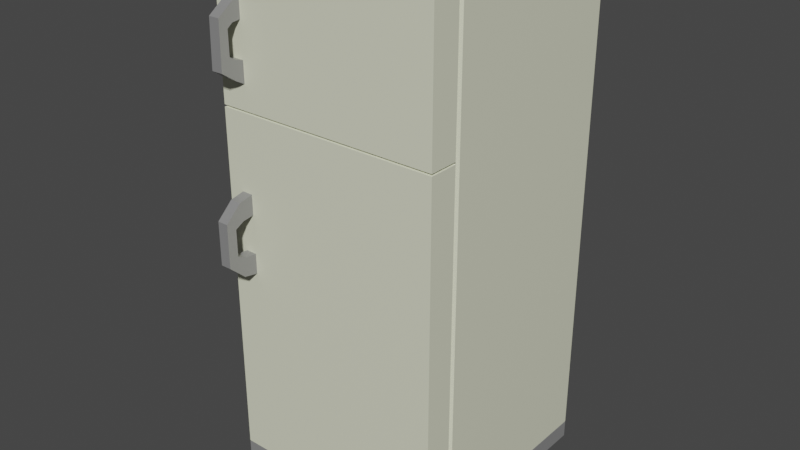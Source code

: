 # Source: Fridge.blend  (saved by Blender 2.82.7; exported with 4.5.12 LTS)
import bpy
from mathutils import Matrix  # noqa: F401  (used for matrix-valued properties, if any)

bpy.ops.wm.read_factory_settings(use_empty=True)
scene = bpy.context.scene
scene.name = 'Scene'

# ---- collections
col_collection = bpy.data.collections.new('Collection'); scene.collection.children.link(col_collection)

# ---- materials (node trees are filled in below, after node groups)
mat_material_001 = bpy.data.materials.new('Material.001')
mat_material_001.use_transparent_shadow = False
mat_material_002 = bpy.data.materials.new('Material.002')
mat_material_002.use_transparent_shadow = False
mat_material_003 = bpy.data.materials.new('Material.003')
mat_material_003.use_transparent_shadow = False
mat_material_004 = bpy.data.materials.new('Material.004')
mat_material_004.use_transparent_shadow = False

# ---- material node trees
mat_material_001.use_nodes = True; mat_material_001.node_tree.nodes.clear()
_N = mat_material_001.node_tree.nodes; _L = mat_material_001.node_tree.links
n0 = _N.new('ShaderNodeOutputMaterial'); n0.name = 'Material Output'; n0.location = (300, 300)
n1 = _N.new('ShaderNodeBsdfPrincipled'); n1.name = 'Principled BSDF'; n1.location = (10, 300)
n1.distribution = 'GGX'
n1.subsurface_method = 'BURLEY'
n1.inputs[0].default_value = (0.7843, 0.8, 0.6114, 1.0)
n1.inputs[2].default_value = 0.2431
n1.inputs[3].default_value = 1.45
n1.inputs[27].default_value = (0.0, 0.0, 0.0, 1.0)
n1.inputs[28].default_value = 1.0
_L.new(n1.outputs[0], n0.inputs[0])
n0.is_active_output = True
mat_material_002.use_nodes = True; mat_material_002.node_tree.nodes.clear()
_N = mat_material_002.node_tree.nodes; _L = mat_material_002.node_tree.links
n0 = _N.new('ShaderNodeOutputMaterial'); n0.name = 'Material Output'; n0.location = (300, 300)
n1 = _N.new('ShaderNodeBsdfPrincipled'); n1.name = 'Principled BSDF'; n1.location = (10, 300)
n1.distribution = 'GGX'
n1.subsurface_method = 'BURLEY'
n1.inputs[0].default_value = (0.305, 0.305, 0.305, 1.0)
n1.inputs[1].default_value = 0.2202
n1.inputs[2].default_value = 0.3807
n1.inputs[3].default_value = 1.45
n1.inputs[27].default_value = (0.0, 0.0, 0.0, 1.0)
n1.inputs[28].default_value = 1.0
_L.new(n1.outputs[0], n0.inputs[0])
n0.is_active_output = True
mat_material_003.use_nodes = True; mat_material_003.node_tree.nodes.clear()
_N = mat_material_003.node_tree.nodes; _L = mat_material_003.node_tree.links
n0 = _N.new('ShaderNodeOutputMaterial'); n0.name = 'Material Output'; n0.location = (300, 300)
n1 = _N.new('ShaderNodeBsdfPrincipled'); n1.name = 'Principled BSDF'; n1.location = (10, 300)
n1.distribution = 'GGX'
n1.subsurface_method = 'BURLEY'
n1.inputs[0].default_value = (0.7843, 0.8, 0.6114, 1.0)
n1.inputs[2].default_value = 0.2431
n1.inputs[3].default_value = 1.45
n1.inputs[27].default_value = (0.0, 0.0, 0.0, 1.0)
n1.inputs[28].default_value = 1.0
_L.new(n1.outputs[0], n0.inputs[0])
n0.is_active_output = True
mat_material_004.use_nodes = True; mat_material_004.node_tree.nodes.clear()
_N = mat_material_004.node_tree.nodes; _L = mat_material_004.node_tree.links
n0 = _N.new('ShaderNodeOutputMaterial'); n0.name = 'Material Output'; n0.location = (300, 300)
n1 = _N.new('ShaderNodeBsdfPrincipled'); n1.name = 'Principled BSDF'; n1.location = (10, 300)
n1.distribution = 'GGX'
n1.subsurface_method = 'BURLEY'
n1.inputs[0].default_value = (0.7843, 0.8, 0.6114, 1.0)
n1.inputs[2].default_value = 0.2431
n1.inputs[3].default_value = 1.45
n1.inputs[27].default_value = (0.0, 0.0, 0.0, 1.0)
n1.inputs[28].default_value = 1.0
_L.new(n1.outputs[0], n0.inputs[0])
n0.is_active_output = True

# ---- world
world_world = bpy.data.worlds.new('World'); scene.world = world_world
world_world.use_nodes = True; world_world.node_tree.nodes.clear()
_N = world_world.node_tree.nodes; _L = world_world.node_tree.links
n0 = _N.new('ShaderNodeOutputWorld'); n0.name = 'World Output'; n0.location = (300, 300)
n1 = _N.new('ShaderNodeBackground'); n1.name = 'Background'; n1.location = (10, 300)
n1.inputs[0].default_value = (0.05088, 0.05088, 0.05088, 1.0)
_L.new(n1.outputs[0], n0.inputs[0])
n0.is_active_output = True
world_world.color = (0.05088, 0.05088, 0.05088)
world_world.use_sun_shadow = False
world_world.sun_shadow_jitter_overblur = 0.0

# ---- meshes
me_cube_001 = bpy.data.meshes.new('Cube.001')
me_cube_001.from_pydata([(-0.3946, -0.8402, -0.3992), (-0.3946, 0.8977, -0.3992), (-0.3946, 0.8977, 0.2784), (-0.3946, -0.8402, 0.2784), (-0.3822, -0.8401, 0.2849), (-0.3725, -0.8304, 0.2902), (-0.3725, 0.8645, 0.2901), (-0.3822, 0.8704, 0.2849), (-0.3946, 0.4125, -0.3992), (-0.3946, 0.4125, 0.2784), (-0.3725, 0.4123, 0.2901), (-0.3822, 0.4123, 0.2849), (-0.3946, 0.4051, -0.3992), (-0.3946, 0.4051, 0.2784), (-0.3725, 0.4052, 0.2901), (-0.3822, 0.4052, 0.2849), (-0.3946, 0.41, -0.3992), (-0.3946, 0.4076, -0.3992), (-0.3946, 0.41, 0.2784), (-0.3946, 0.4076, 0.2784), (-0.3725, 0.4099, 0.2901), (-0.3725, 0.4076, 0.2901), (-0.3822, 0.4099, 0.2849), (-0.3822, 0.4076, 0.2849), (-0.3836, 0.9026, 0.276), (-0.3836, 0.9026, -0.3828), (-0.3715, 0.876, 0.2823), (-0.3691, 0.8663, 0.2901), (-0.3946, 0.8977, -0.0604), (-0.3946, -0.8402, -0.0604), (-0.3946, 0.4125, -0.0604), (-0.3946, 0.4051, -0.0604), (-0.3946, 0.4076, -0.0604), (-0.3946, 0.41, -0.0604), (-0.3836, 0.9026, -0.05337), (-0.3524, -0.8402, -0.3992), (-0.3524, 0.8977, -0.3992), (-0.3524, 0.4125, -0.3992), (-0.3524, 0.4051, -0.3992), (-0.3524, 0.4076, -0.3992), (-0.3524, 0.41, -0.3992), (-0.3426, 0.9026, -0.3828), (-0.3426, 0.9026, 0.276), (-0.3318, 0.876, 0.2823), (-0.3318, 0.8663, 0.2901), (-0.2876, 0.8977, -0.3992), (-0.2876, 0.4125, -0.3992), (-0.2876, 0.4051, -0.3992), (-0.2876, 0.4076, -0.3992), (-0.2876, 0.41, -0.3992), (-0.2796, 0.9026, -0.3828), (-0.2796, 0.9026, 0.276), (-0.2708, 0.876, 0.2823), (-0.2708, 0.8663, 0.2901), (-0.3946, -0.8432, -0.3992), (-0.2876, -0.8402, -0.3992), (-0.3946, 0.6551, -0.3992), (-0.3946, 0.6551, 0.2784), (-0.3725, 0.6414, 0.2901), (-0.3822, 0.6414, 0.2849), (-0.3946, -0.8432, 0.2974), (-0.3822, -0.8432, 0.2849), (-0.3822, -0.8432, 0.291), (-0.3946, -0.00125, -0.3992), (-0.3946, -0.001247, 0.2784), (-0.3725, -0.001178, 0.2901), (-0.3822, -0.001178, 0.2849), (-0.3946, -0.8432, 0.3988), (-0.3946, -0.8432, 0.2784), (-0.3946, -0.8432, -0.0604), (-0.3524, -0.8432, -0.3992), (-0.2876, -0.8432, -0.3992), (-0.3524, -0.8432, 0.3988), (-0.2876, -0.8432, 0.3988), (-0.3946, -0.9028, -0.3992), (-0.3946, -0.9028, 0.2974), (-0.3822, -0.9027, 0.2849), (-0.3822, -0.9027, 0.291), (-0.3946, -0.9028, 0.3988), (-0.3946, -0.9028, 0.2784), (-0.3946, -0.9028, -0.0604), (-0.3524, -0.9028, -0.3992), (-0.2876, -0.9028, -0.3992), (-0.3524, -0.9028, 0.3988), (-0.2876, -0.9028, 0.3988), (-0.3818, -0.8402, 0.3878), (-0.3413, -0.8402, -0.3799), (-0.3818, -0.8402, -0.3799), (-0.3818, -0.8402, -0.05397), (-0.2789, -0.8402, -0.3799), (-0.3413, -0.8402, 0.3878), (-0.3818, -0.8432, 0.3878), (-0.2789, -0.8402, 0.3878), (-0.3413, -0.8432, -0.3799), (-0.3818, -0.8432, -0.3799), (-0.3818, -0.8432, -0.05397), (-0.2789, -0.8432, -0.3799), (-0.3413, -0.8432, 0.3878), (-0.2789, -0.8432, 0.3878), (-0.3822, -0.001178, 0.2901), (-0.3822, -0.8401, 0.2902), (-0.3822, 0.6414, 0.2901), (-0.3822, 0.4123, 0.2901), (-0.3822, 0.4076, 0.2901), (-0.3822, 0.4052, 0.2901), (-0.3822, 0.4099, 0.2901), (-0.3715, 0.876, 0.2901), (-0.3822, 0.8704, 0.2901), (-0.3318, 0.876, 0.2901), (-0.2708, 0.876, 0.2901), (-0.3725, -0.001181, -0.3599), (-0.3725, -0.8304, -0.3598), (-0.3725, 0.6414, -0.3599), (-0.3725, 0.4123, -0.3599), (-0.3725, 0.4076, -0.3599), (-0.3725, 0.4052, -0.3599), (-0.3725, 0.4099, -0.3599), (-0.3691, 0.8663, -0.3599), (-0.3725, 0.8645, -0.3599), (-0.3318, 0.8663, -0.3599), (-0.2708, 0.8663, -0.3599), (0.3946, -0.8402, -0.3992), (0.3946, 0.8977, -0.3992), (0.3946, 0.8977, 0.2784), (0.3946, -0.8402, 0.2784), (0.3822, -0.8401, 0.2849), (0.3725, -0.8304, 0.2902), (0.3725, 0.8645, 0.2901), (0.3822, 0.8704, 0.2849), (0.3946, 0.4125, -0.3992), (0.3946, 0.4125, 0.2784), (0.3725, 0.4123, 0.2901), (0.3822, 0.4123, 0.2849), (0.3946, 0.4051, -0.3992), (0.3946, 0.4051, 0.2784), (0.3725, 0.4052, 0.2901), (0.3822, 0.4052, 0.2849), (0.3946, 0.41, -0.3992), (0.3946, 0.4076, -0.3992), (0.3946, 0.41, 0.2784), (0.3946, 0.4076, 0.2784), (0.3725, 0.4099, 0.2901), (0.3725, 0.4076, 0.2901), (0.3822, 0.4099, 0.2849), (0.3822, 0.4076, 0.2849), (0.3836, 0.9026, 0.276), (0.3836, 0.9026, -0.3828), (0.3715, 0.876, 0.2823), (0.3691, 0.8663, 0.2901), (0.3946, 0.8977, -0.0604), (0.3946, -0.8402, -0.0604), (0.3946, 0.4125, -0.0604), (0.3946, 0.4051, -0.0604), (0.3946, 0.4076, -0.0604), (0.3946, 0.41, -0.0604), (0.3836, 0.9026, -0.05337), (0.3524, -0.8402, -0.3992), (0.3524, 0.8977, -0.3992), (0.3524, 0.4125, -0.3992), (0.3524, 0.4051, -0.3992), (0.3524, 0.4076, -0.3992), (0.3524, 0.41, -0.3992), (0.3426, 0.9026, -0.3828), (0.3426, 0.9026, 0.276), (0.3318, 0.876, 0.2823), (0.3318, 0.8663, 0.2901), (0.2876, 0.8977, -0.3992), (0.2876, 0.4125, -0.3992), (0.2876, 0.4051, -0.3992), (0.2876, 0.4076, -0.3992), (0.2876, 0.41, -0.3992), (0.2796, 0.9026, -0.3828), (0.2796, 0.9026, 0.276), (0.2708, 0.876, 0.2823), (0.2708, 0.8663, 0.2901), (0.3946, -0.8432, -0.3992), (0.2876, -0.8402, -0.3992), (0.3946, 0.6551, -0.3992), (0.3946, 0.6551, 0.2784), (0.3725, 0.6414, 0.2901), (0.3822, 0.6414, 0.2849), (0.3946, -0.8432, 0.2974), (0.3822, -0.8432, 0.2849), (0.3822, -0.8432, 0.291), (0.3946, -0.00125, -0.3992), (0.3946, -0.001247, 0.2784), (0.3725, -0.001178, 0.2901), (0.3822, -0.001178, 0.2849), (0.3946, -0.8432, 0.3988), (0.3946, -0.8432, 0.2784), (0.3946, -0.8432, -0.0604), (0.3524, -0.8432, -0.3992), (0.2876, -0.8432, -0.3992), (0.3524, -0.8432, 0.3988), (0.2876, -0.8432, 0.3988), (0.3946, -0.9028, -0.3992), (0.3946, -0.9028, 0.2974), (0.3822, -0.9027, 0.2849), (0.3822, -0.9027, 0.291), (0.3946, -0.9028, 0.3988), (0.3946, -0.9028, 0.2784), (0.3946, -0.9028, -0.0604), (0.3524, -0.9028, -0.3992), (0.2876, -0.9028, -0.3992), (0.3524, -0.9028, 0.3988), (0.2876, -0.9028, 0.3988), (0.3818, -0.8402, 0.3878), (0.3413, -0.8402, -0.3799), (0.3818, -0.8402, -0.3799), (0.3818, -0.8402, -0.05397), (0.2789, -0.8402, -0.3799), (0.3413, -0.8402, 0.3878), (0.3818, -0.8432, 0.3878), (0.2789, -0.8402, 0.3878), (0.3413, -0.8432, -0.3799), (0.3818, -0.8432, -0.3799), (0.3818, -0.8432, -0.05397), (0.2789, -0.8432, -0.3799), (0.3413, -0.8432, 0.3878), (0.2789, -0.8432, 0.3878), (0.0, -0.8402, -0.3992), (0.0, 0.9026, -0.3432), (0.0, 0.4416, -0.3992), (0.0, 0.8686, -0.3992), (0.0, 0.3563, -0.3992), (0.0, -0.00125, -0.3992), (0.0, 0.8977, -0.3992), (0.0, 0.4125, -0.3992), (0.0, 0.4051, -0.3992), (0.0, 0.4076, -0.3992), (0.0, 0.41, -0.3992), (0.0, 0.9026, -0.3828), (0.0, 0.9026, 0.276), (0.0, 0.876, 0.2823), (0.0, 0.8663, 0.2901), (0.0, 0.9026, 0.2365), (0.0, -0.7395, -0.3992), (0.0, -0.8432, -0.3992), (0.0, -0.8432, 0.3988), (0.0, -0.9028, -0.3992), (0.0, -0.9028, 0.3988), (0.0, -0.8402, -0.3799), (0.0, -0.8402, 0.3878), (0.0, -0.8432, -0.3799), (0.0, -0.8432, 0.3878), (0.0, -0.8304, 0.2902), (0.3822, -0.001178, 0.2901), (0.3822, -0.8401, 0.2902), (0.3822, 0.6414, 0.2901), (0.3822, 0.4123, 0.2901), (0.3822, 0.4076, 0.2901), (0.3822, 0.4052, 0.2901), (0.3822, 0.4099, 0.2901), (0.3715, 0.876, 0.2901), (0.3822, 0.8704, 0.2901), (0.3318, 0.876, 0.2901), (0.2708, 0.876, 0.2901), (0.0, 0.876, 0.2901), (0.0, -0.8401, 0.2902), (0.0, 0.8663, -0.3599), (0.0, -0.8304, -0.3598), (0.3725, -0.001181, -0.3599), (0.3725, -0.8304, -0.3598), (0.3725, 0.6414, -0.3599), (0.3725, 0.4123, -0.3599), (0.3725, 0.4076, -0.3599), (0.3725, 0.4052, -0.3599), (0.3725, 0.4099, -0.3599), (0.3691, 0.8663, -0.3599), (0.3725, 0.8645, -0.3599), (0.3318, 0.8663, -0.3599), (0.2708, 0.8663, -0.3599)], [], [(63, 29, 64), (56, 1, 36), (59, 7, 2, 57), (101, 107, 7, 59), (105, 102, 11, 22), (22, 11, 9, 18), (33, 30, 8, 16), (13, 31, 64), (225, 236, 63), (66, 15, 13, 64), (99, 104, 15, 66), (31, 32, 17, 12), (32, 33, 16, 17), (15, 23, 19, 13), (23, 22, 18, 19), (104, 103, 23, 15), (103, 105, 22, 23), (231, 50, 34, 221), (42, 24, 26, 43), (43, 26, 106, 108), (36, 1, 25, 41), (28, 2, 24, 34), (7, 107, 106, 26), (2, 7, 26, 24), (1, 28, 34, 25), (19, 18, 33, 32), (13, 19, 32, 31), (31, 12, 63), (18, 9, 30, 33), (29, 3, 64), (41, 34, 50), (45, 36, 41, 50), (52, 43, 108, 109), (51, 42, 43, 52), (17, 16, 40, 39), (12, 17, 39, 38), (16, 8, 37, 40), (55, 35, 63), (232, 51, 52, 233), (233, 52, 109, 257), (226, 45, 50, 231), (42, 51, 34), (39, 40, 49, 48), (38, 39, 48, 47), (40, 37, 46, 49), (35, 0, 63), (2, 28, 57), (102, 101, 59, 11), (11, 59, 57, 9), (36, 45, 56), (28, 1, 56), (224, 225, 63), (63, 0, 29), (100, 99, 66, 4), (4, 66, 64, 3), (220, 55, 63, 236), (31, 63, 64), (63, 12, 38), (25, 34, 41), (34, 24, 42), (38, 47, 63), (46, 37, 56), (223, 222, 56), (227, 46, 56, 222), (37, 8, 56), (30, 9, 57), (56, 8, 30), (28, 56, 30), (57, 28, 30), (85, 100, 62, 91), (69, 68, 61, 95), (237, 71, 96, 243), (3, 29, 88, 4), (72, 73, 98, 97), (67, 72, 97, 91), (69, 54, 74, 80), (70, 71, 82, 81), (68, 69, 80, 79), (72, 67, 78, 83), (61, 68, 79, 76), (54, 70, 81, 74), (73, 72, 83, 84), (62, 61, 76, 77), (67, 60, 75, 78), (238, 73, 84, 240), (60, 62, 77, 75), (86, 89, 96, 93), (242, 92, 98, 244), (92, 90, 97, 98), (90, 85, 91, 97), (87, 86, 93, 94), (100, 4, 61, 62), (4, 88, 95, 61), (88, 87, 94, 95), (35, 55, 89, 86), (29, 0, 87, 88), (60, 67, 91, 62), (0, 35, 86, 87), (54, 69, 95, 94), (71, 70, 93, 96), (70, 54, 94, 93), (89, 241, 243, 96), (75, 77, 76, 79, 80, 74, 81, 82, 239, 240, 84, 83, 78), (73, 238, 244, 98), (71, 237, 239, 82), (51, 232, 235, 34), (48, 49, 230, 229), (47, 48, 229, 228), (49, 46, 227, 230), (47, 228, 224, 63), (45, 226, 223, 56), (34, 235, 221), (55, 220, 241, 89), (85, 90, 100), (100, 90, 92), (258, 100, 92), (242, 258, 92), (44, 27, 117, 119), (5, 65, 99, 100), (10, 58, 101, 102), (14, 21, 103, 104), (20, 10, 102, 105), (21, 20, 105, 103), (6, 27, 106, 107), (27, 44, 108, 106), (44, 53, 109, 108), (58, 6, 107, 101), (65, 14, 104, 99), (53, 234, 257, 109), (245, 5, 100, 258), (259, 120, 119, 117, 118, 112, 113, 116, 114, 115, 110, 111, 260), (53, 44, 119, 120), (65, 5, 111, 110), (6, 58, 112, 118), (58, 10, 113, 112), (14, 65, 110, 115), (21, 14, 115, 114), (234, 53, 120, 259), (10, 20, 116, 113), (5, 245, 260, 111), (20, 21, 114, 116), (27, 6, 118, 117), (184, 185, 150), (177, 157, 122), (180, 178, 123, 128), (248, 180, 128, 254), (252, 143, 132, 249), (143, 139, 130, 132), (154, 137, 129, 151), (134, 185, 152), (225, 184, 236), (187, 185, 134, 136), (246, 187, 136, 251), (152, 133, 138, 153), (153, 138, 137, 154), (136, 134, 140, 144), (144, 140, 139, 143), (251, 136, 144, 250), (250, 144, 143, 252), (231, 221, 155, 171), (163, 164, 147, 145), (164, 255, 253, 147), (157, 162, 146, 122), (149, 155, 145, 123), (128, 147, 253, 254), (123, 145, 147, 128), (122, 146, 155, 149), (140, 153, 154, 139), (134, 152, 153, 140), (152, 184, 133), (139, 154, 151, 130), (150, 185, 124), (162, 171, 155), (166, 171, 162, 157), (173, 256, 255, 164), (172, 173, 164, 163), (138, 160, 161, 137), (133, 159, 160, 138), (137, 161, 158, 129), (176, 184, 156), (232, 233, 173, 172), (233, 257, 256, 173), (226, 231, 171, 166), (163, 155, 172), (160, 169, 170, 161), (159, 168, 169, 160), (161, 170, 167, 158), (156, 184, 121), (123, 178, 149), (249, 132, 180, 248), (132, 130, 178, 180), (157, 177, 166), (149, 177, 122), (224, 184, 225), (184, 150, 121), (247, 125, 187, 246), (125, 124, 185, 187), (220, 236, 184, 176), (152, 185, 184), (184, 159, 133), (146, 162, 155), (155, 163, 145), (159, 184, 168), (167, 177, 158), (223, 177, 222), (227, 222, 177, 167), (158, 177, 129), (151, 178, 130), (177, 151, 129), (149, 151, 177), (178, 151, 149), (206, 212, 183, 247), (190, 216, 182, 189), (237, 243, 217, 192), (124, 125, 209, 150), (193, 218, 219, 194), (188, 212, 218, 193), (190, 201, 195, 175), (191, 202, 203, 192), (189, 200, 201, 190), (193, 204, 199, 188), (182, 197, 200, 189), (175, 195, 202, 191), (194, 205, 204, 193), (183, 198, 197, 182), (188, 199, 196, 181), (238, 240, 205, 194), (181, 196, 198, 183), (207, 214, 217, 210), (242, 244, 219, 213), (213, 219, 218, 211), (211, 218, 212, 206), (208, 215, 214, 207), (247, 183, 182, 125), (125, 182, 216, 209), (209, 216, 215, 208), (156, 207, 210, 176), (150, 209, 208, 121), (181, 183, 212, 188), (121, 208, 207, 156), (175, 215, 216, 190), (192, 217, 214, 191), (191, 214, 215, 175), (210, 217, 243, 241), (196, 199, 204, 205, 240, 239, 203, 202, 195, 201, 200, 197, 198), (194, 219, 244, 238), (192, 203, 239, 237), (172, 155, 235, 232), (169, 229, 230, 170), (168, 228, 229, 169), (170, 230, 227, 167), (168, 184, 224, 228), (166, 177, 223, 226), (155, 221, 235), (176, 210, 241, 220), (206, 247, 211), (247, 213, 211), (258, 213, 247), (242, 213, 258), (165, 270, 268, 148), (126, 247, 246, 186), (131, 249, 248, 179), (135, 251, 250, 142), (141, 252, 249, 131), (142, 250, 252, 141), (127, 254, 253, 148), (148, 253, 255, 165), (165, 255, 256, 174), (179, 248, 254, 127), (186, 246, 251, 135), (174, 256, 257, 234), (245, 258, 247, 126), (259, 260, 262, 261, 266, 265, 267, 264, 263, 269, 268, 270, 271), (174, 271, 270, 165), (186, 261, 262, 126), (127, 269, 263, 179), (179, 263, 264, 131), (135, 266, 261, 186), (142, 265, 266, 135), (234, 259, 271, 174), (131, 264, 267, 141), (126, 262, 260, 245), (141, 267, 265, 142), (148, 268, 269, 127)])
me_cube_001.polygons.foreach_set('material_index', [0, 0, 0, 1, 1, 0, 0, 0, 0, 0, 1, 0, 0, 0, 0, 1, 1, 0, 0, 1, 0, 0, 1, 0, 0, 0, 0, 0, 0, 0, 0, 0, 1, 0, 0, 0, 0, 0, 0, 1, 0, 0, 0, 0, 0, 0, 0, 1, 0, 0, 0, 0, 0, 1, 0, 0, 0, 0, 0, 0, 0, 0, 0, 0, 0, 0, 0, 0, 0, 0, 1, 1, 0, 1, 1, 1, 1, 1, 1, 1, 1, 1, 1, 1, 1, 1, 0, 0, 0, 0, 0, 1, 0, 0, 0, 0, 1, 0, 1, 1, 1, 0, 0, 1, 1, 0, 0, 0, 0, 0, 0, 0, 0, 0, 0, 0, 0, 0, 0, 0, 0, 0, 0, 0, 0, 0, 0, 0, 0, 0, 0, 0, 0, 0, 0, 0, 0, 0, 0, 0, 0, 0, 0, 0, 0, 1, 1, 0, 0, 0, 0, 0, 1, 0, 0, 0, 0, 1, 1, 0, 0, 1, 0, 0, 1, 0, 0, 0, 0, 0, 0, 0, 0, 0, 1, 0, 0, 0, 0, 0, 0, 1, 0, 0, 0, 0, 0, 0, 0, 1, 0, 0, 0, 0, 0, 1, 0, 0, 0, 0, 0, 0, 0, 0, 0, 0, 0, 0, 0, 0, 0, 0, 1, 1, 0, 1, 1, 1, 1, 1, 1, 1, 1, 1, 1, 1, 1, 1, 0, 0, 0, 0, 0, 1, 0, 0, 0, 0, 1, 0, 1, 1, 1, 0, 0, 1, 1, 0, 0, 0, 0, 0, 0, 0, 0, 0, 0, 0, 0, 0, 0, 0, 0, 0, 0, 0, 0, 0, 0, 0, 0, 0, 0, 0, 0, 0, 0, 0, 0, 0, 0, 0, 0, 0])
_uv = me_cube_001.uv_layers.new(name='UVMap')
_uv.uv.foreach_set('vector', [0.4646, 0.25, 0.375, 0.1438, 0.4646, 0.0377, 0.5901, 0.25, 0.625, 0.25, 0.625, 0.2633, 0.5901, 0.03571, 0.625, 0.03571, 0.625, 0.0377, 0.5901, 0.0377, 0.5901, 0.03373, 0.625, 0.03373, 0.625, 0.03571, 0.5901, 0.03571, 0.5548, 0.03373, 0.5552, 0.03373, 0.5552, 0.03571, 0.5548, 0.03571, 0.5548, 0.03571, 0.5552, 0.03571, 0.5552, 0.0377, 0.5548, 0.0377, 0.5548, 0.1438, 0.5552, 0.1438, 0.5552, 0.25, 0.5548, 0.25, 0.5541, 0.0377, 0.5541, 0.1438, 0.4646, 0.0377, 0.4646, 0.3749, 0.3858, 0.3749, 0.4646, 0.25, 0.4646, 0.03571, 0.5541, 0.03571, 0.5541, 0.0377, 0.4646, 0.0377, 0.4646, 0.03373, 0.5541, 0.03373, 0.5541, 0.03571, 0.4646, 0.03571, 0.5541, 0.1438, 0.5545, 0.1438, 0.5545, 0.25, 0.5541, 0.25, 0.5545, 0.1438, 0.5548, 0.1438, 0.5548, 0.25, 0.5545, 0.25, 0.5541, 0.03571, 0.5545, 0.03571, 0.5545, 0.0377, 0.5541, 0.0377, 0.5545, 0.03571, 0.5548, 0.03571, 0.5548, 0.0377, 0.5545, 0.0377, 0.5541, 0.03373, 0.5545, 0.03373, 0.5545, 0.03571, 0.5541, 0.03571, 0.5545, 0.03373, 0.5548, 0.03373, 0.5548, 0.03571, 0.5545, 0.03571, 0.7501, 0.5, 0.8411, 0.5, 0.875, 0.6062, 0.7501, 0.5127, 0.8617, 0.7123, 0.875, 0.7123, 0.875, 0.7143, 0.8617, 0.7143, 0.8617, 0.7143, 0.875, 0.7143, 0.875, 0.7163, 0.8617, 0.7163, 0.625, 0.2633, 0.625, 0.25, 0.625, 0.25, 0.625, 0.2633, 0.625, 0.1438, 0.625, 0.0377, 0.625, 0.0377, 0.625, 0.1438, 0.625, 0.03571, 0.625, 0.03373, 0.625, 0.03373, 0.625, 0.03571, 0.625, 0.0377, 0.625, 0.03571, 0.625, 0.03571, 0.625, 0.0377, 0.625, 0.25, 0.625, 0.1438, 0.625, 0.1438, 0.625, 0.25, 0.5545, 0.0377, 0.5548, 0.0377, 0.5548, 0.1438, 0.5545, 0.1438, 0.5541, 0.0377, 0.5545, 0.0377, 0.5545, 0.1438, 0.5541, 0.1438, 0.5541, 0.1438, 0.5541, 0.25, 0.4646, 0.25, 0.5548, 0.0377, 0.5552, 0.0377, 0.5552, 0.1438, 0.5548, 0.1438, 0.375, 0.1438, 0.375, 0.0377, 0.4646, 0.0377, 0.8617, 0.5, 0.875, 0.6062, 0.8411, 0.5, 0.625, 0.2839, 0.625, 0.2633, 0.625, 0.2633, 0.625, 0.2839, 0.8411, 0.7143, 0.8617, 0.7143, 0.8617, 0.7163, 0.8411, 0.7163, 0.8411, 0.7123, 0.8617, 0.7123, 0.8617, 0.7143, 0.8411, 0.7143, 0.5545, 0.25, 0.5548, 0.25, 0.5548, 0.2633, 0.5545, 0.2633, 0.5541, 0.25, 0.5545, 0.25, 0.5545, 0.2633, 0.5541, 0.2633, 0.5548, 0.25, 0.5552, 0.25, 0.5552, 0.2633, 0.5548, 0.2633, 0.375, 0.2839, 0.375, 0.2633, 0.4646, 0.25, 0.7501, 0.7123, 0.8411, 0.7123, 0.8411, 0.7143, 0.7501, 0.7143, 0.7501, 0.7143, 0.8411, 0.7143, 0.8411, 0.7163, 0.7501, 0.7163, 0.625, 0.3749, 0.625, 0.2839, 0.625, 0.2839, 0.625, 0.3749, 0.8617, 0.7123, 0.8411, 0.7123, 0.875, 0.6062, 0.5545, 0.2633, 0.5548, 0.2633, 0.5548, 0.2839, 0.5545, 0.2839, 0.5541, 0.2633, 0.5545, 0.2633, 0.5545, 0.2839, 0.5541, 0.2839, 0.5548, 0.2633, 0.5552, 0.2633, 0.5552, 0.2839, 0.5548, 0.2839, 0.375, 0.2633, 0.375, 0.25, 0.4646, 0.25, 0.625, 0.0377, 0.625, 0.1438, 0.5901, 0.0377, 0.5552, 0.03373, 0.5901, 0.03373, 0.5901, 0.03571, 0.5552, 0.03571, 0.5552, 0.03571, 0.5901, 0.03571, 0.5901, 0.0377, 0.5552, 0.0377, 0.625, 0.2633, 0.625, 0.2839, 0.5901, 0.25, 0.625, 0.1438, 0.625, 0.25, 0.5901, 0.25, 0.5434, 0.3749, 0.4646, 0.3749, 0.4646, 0.25, 0.4646, 0.25, 0.375, 0.25, 0.375, 0.1438, 0.375, 0.03373, 0.4646, 0.03373, 0.4646, 0.03571, 0.375, 0.03571, 0.375, 0.03571, 0.4646, 0.03571, 0.4646, 0.0377, 0.375, 0.0377, 0.375, 0.3749, 0.375, 0.2839, 0.4646, 0.25, 0.3858, 0.3749, 0.5541, 0.1438, 0.4646, 0.25, 0.4646, 0.0377, 0.4646, 0.25, 0.5541, 0.25, 0.5541, 0.2633, 0.875, 0.5, 0.875, 0.6062, 0.8617, 0.5, 0.875, 0.6062, 0.875, 0.7123, 0.8617, 0.7123, 0.5541, 0.2633, 0.5541, 0.2839, 0.4646, 0.25, 0.5552, 0.2839, 0.5552, 0.2633, 0.5901, 0.25, 0.6208, 0.3749, 0.5594, 0.3749, 0.5901, 0.25, 0.5552, 0.3749, 0.5552, 0.2839, 0.5901, 0.25, 0.5594, 0.3749, 0.5552, 0.2633, 0.5552, 0.25, 0.5901, 0.25, 0.5552, 0.1438, 0.5552, 0.0377, 0.5901, 0.0377, 0.5901, 0.25, 0.5552, 0.25, 0.5552, 0.1438, 0.625, 0.1438, 0.5901, 0.25, 0.5552, 0.1438, 0.5901, 0.0377, 0.625, 0.1438, 0.5552, 0.1438, 0.375, 0.0, 0.375, 0.03373, 0.375, 0.03175, 0.375, 0.0, 0.375, 0.1438, 0.375, 0.0377, 0.375, 0.0377, 0.375, 0.1438, 0.375, 0.3749, 0.375, 0.2839, 0.375, 0.2839, 0.375, 0.3756, 0.375, 0.0377, 0.375, 0.1438, 0.375, 0.1438, 0.375, 0.0377, 0.375, 0.9867, 0.375, 0.9661, 0.375, 0.9661, 0.375, 0.9867, 0.375, 1.0, 0.375, 0.9867, 0.375, 0.9867, 0.375, 1.0, 0.375, 0.1438, 0.375, 0.25, 0.375, 0.25, 0.375, 0.1438, 0.375, 0.2633, 0.375, 0.2839, 0.375, 0.2839, 0.375, 0.2633, 0.375, 0.0377, 0.375, 0.1438, 0.375, 0.1438, 0.375, 0.0377, 0.375, 0.9867, 0.375, 1.0, 0.375, 1.0, 0.375, 0.9867, 0.375, 0.03571, 0.375, 0.0377, 0.375, 0.0377, 0.375, 0.03571, 0.375, 0.25, 0.375, 0.2633, 0.375, 0.2633, 0.375, 0.25, 0.375, 0.9661, 0.375, 0.9867, 0.375, 0.9867, 0.375, 0.9661, 0.375, 0.03373, 0.375, 0.03571, 0.375, 0.03571, 0.375, 0.03373, 0.375, 0.0, 0.375, 0.03175, 0.375, 0.03175, 0.375, 0.0, 0.375, 0.8751, 0.375, 0.9661, 0.375, 0.9661, 0.375, 0.8751, 0.375, 0.03175, 0.375, 0.03373, 0.375, 0.03373, 0.375, 0.03175, 0.375, 0.2633, 0.375, 0.2839, 0.375, 0.2839, 0.375, 0.2633, 0.375, 0.8744, 0.375, 0.9661, 0.375, 0.9661, 0.375, 0.8744, 0.375, 0.9661, 0.375, 0.9867, 0.375, 0.9867, 0.375, 0.9661, 0.375, 0.9867, 0.375, 1.0, 0.375, 1.0, 0.375, 0.9867, 0.375, 0.25, 0.375, 0.2633, 0.375, 0.2633, 0.375, 0.25, 0.375, 0.03373, 0.375, 0.03571, 0.375, 0.03571, 0.375, 0.03373, 0.375, 0.0377, 0.375, 0.1438, 0.375, 0.1438, 0.375, 0.0377, 0.375, 0.1438, 0.375, 0.25, 0.375, 0.25, 0.375, 0.1438, 0.375, 0.2633, 0.375, 0.2839, 0.375, 0.2839, 0.375, 0.2633, 0.375, 0.1438, 0.375, 0.25, 0.375, 0.25, 0.375, 0.1438, 0.375, 0.03175, 0.375, 0.0, 0.375, 0.0, 0.375, 0.03175, 0.375, 0.25, 0.375, 0.2633, 0.375, 0.2633, 0.375, 0.25, 0.375, 0.25, 0.375, 0.1438, 0.375, 0.1438, 0.375, 0.25, 0.375, 0.2839, 0.375, 0.2633, 0.375, 0.2633, 0.375, 0.2839, 0.375, 0.2633, 0.375, 0.25, 0.375, 0.25, 0.375, 0.2633, 0.375, 0.2839, 0.375, 0.3756, 0.375, 0.3756, 0.375, 0.2839, 0.375, 0.03175, 0.375, 0.03373, 0.375, 0.03571, 0.375, 0.0377, 0.375, 0.1438, 0.375, 0.25, 0.375, 0.2633, 0.375, 0.2839, 0.375, 0.3749, 0.375, 0.8751, 0.375, 0.9661, 0.375, 0.9867, 0.375, 1.0, 0.375, 0.9661, 0.375, 0.8751, 0.375, 0.8744, 0.375, 0.9661, 0.375, 0.2839, 0.375, 0.3749, 0.375, 0.3749, 0.375, 0.2839, 0.8411, 0.7123, 0.7501, 0.7123, 0.7501, 0.6996, 0.875, 0.6062, 0.5545, 0.2839, 0.5548, 0.2839, 0.5548, 0.3749, 0.5545, 0.3749, 0.5541, 0.2839, 0.5545, 0.2839, 0.5545, 0.3749, 0.5541, 0.3749, 0.5548, 0.2839, 0.5552, 0.2839, 0.5552, 0.3749, 0.5548, 0.3749, 0.5541, 0.2839, 0.5541, 0.3749, 0.5434, 0.3749, 0.4646, 0.25, 0.625, 0.2839, 0.625, 0.3749, 0.6208, 0.3749, 0.5901, 0.25, 0.875, 0.6062, 0.7501, 0.6996, 0.7501, 0.5127, 0.375, 0.2839, 0.375, 0.3749, 0.375, 0.3756, 0.375, 0.2839, 0.0, 0.0, 0.0, 0.0, 0.0, 0.0, 0.0, 0.0, 0.0, 0.0, 0.0, 0.0, 0.0, 0.0, 0.0, 0.0, 0.0, 0.0, 0.0, 0.0, 0.0, 0.0, 0.0, 0.0, 0.0, 0.0, 0.0, 0.0, 0.0, 0.0, 0.0, 0.0, 0.0, 0.0, 0.0, 0.0, 0.0, 0.0, 0.0, 0.0, 0.0, 0.0, 0.0, 0.0, 0.0, 0.0, 0.0, 0.0, 0.0, 0.0, 0.0, 0.0, 0.0, 0.0, 0.0, 0.0, 0.0, 0.0, 0.0, 0.0, 0.0, 0.0, 0.0, 0.0, 0.0, 0.0, 0.0, 0.0, 0.0, 0.0, 0.0, 0.0, 0.0, 0.0, 0.0, 0.0, 0.0, 0.0, 0.0, 0.0, 0.0, 0.0, 0.0, 0.0, 0.0, 0.0, 0.0, 0.0, 0.0, 0.0, 0.0, 0.0, 0.0, 0.0, 0.0, 0.0, 0.0, 0.0, 0.0, 0.0, 0.0, 0.0, 0.0, 0.0, 0.0, 0.0, 0.0, 0.0, 0.0, 0.0, 0.0, 0.0, 0.0, 0.0, 0.0, 0.0, 0.0, 0.0, 0.0, 0.0, 0.0, 0.0, 0.0, 0.0, 0.0, 0.0, 0.0, 0.0, 0.0, 0.0, 0.0, 0.0, 0.0, 0.0, 0.0, 0.0, 0.0, 0.0, 0.0, 0.0, 0.0, 0.0, 0.0, 0.0, 0.0, 0.0, 0.0, 0.0, 0.0, 0.0, 0.0, 0.0, 0.0, 0.0, 0.0, 0.0, 0.0, 0.0, 0.0, 0.0, 0.0, 0.0, 0.0, 0.0, 0.0, 0.0, 0.0, 0.0, 0.0, 0.0, 0.0, 0.0, 0.0, 0.0, 0.0, 0.0, 0.0, 0.0, 0.0, 0.0, 0.0, 0.0, 0.0, 0.0, 0.0, 0.0, 0.0, 0.0, 0.0, 0.0, 0.0, 0.0, 0.0, 0.0, 0.0, 0.0, 0.0, 0.0, 0.0, 0.0, 0.0, 0.0, 0.0, 0.0, 0.0, 0.0, 0.0, 0.0, 0.0, 0.0, 0.0, 0.0, 0.0, 0.0, 0.0, 0.0, 0.0, 0.0, 0.0, 0.0, 0.0, 0.0, 0.0, 0.0, 0.0, 0.0, 0.0, 0.0, 0.0, 0.0, 0.0, 0.0, 0.0, 0.0, 0.0, 0.0, 0.0, 0.0, 0.0, 0.0, 0.0, 0.0, 0.4646, 0.25, 0.4646, 0.0377, 0.375, 0.1438, 0.5901, 0.25, 0.625, 0.2633, 0.625, 0.25, 0.5901, 0.03571, 0.5901, 0.0377, 0.625, 0.0377, 0.625, 0.03571, 0.5901, 0.03373, 0.5901, 0.03571, 0.625, 0.03571, 0.625, 0.03373, 0.5548, 0.03373, 0.5548, 0.03571, 0.5552, 0.03571, 0.5552, 0.03373, 0.5548, 0.03571, 0.5548, 0.0377, 0.5552, 0.0377, 0.5552, 0.03571, 0.5548, 0.1438, 0.5548, 0.25, 0.5552, 0.25, 0.5552, 0.1438, 0.5541, 0.0377, 0.4646, 0.0377, 0.5541, 0.1438, 0.4646, 0.3749, 0.4646, 0.25, 0.3858, 0.3749, 0.4646, 0.03571, 0.4646, 0.0377, 0.5541, 0.0377, 0.5541, 0.03571, 0.4646, 0.03373, 0.4646, 0.03571, 0.5541, 0.03571, 0.5541, 0.03373, 0.5541, 0.1438, 0.5541, 0.25, 0.5545, 0.25, 0.5545, 0.1438, 0.5545, 0.1438, 0.5545, 0.25, 0.5548, 0.25, 0.5548, 0.1438, 0.5541, 0.03571, 0.5541, 0.0377, 0.5545, 0.0377, 0.5545, 0.03571, 0.5545, 0.03571, 0.5545, 0.0377, 0.5548, 0.0377, 0.5548, 0.03571, 0.5541, 0.03373, 0.5541, 0.03571, 0.5545, 0.03571, 0.5545, 0.03373, 0.5545, 0.03373, 0.5545, 0.03571, 0.5548, 0.03571, 0.5548, 0.03373, 0.7501, 0.5, 0.7501, 0.5127, 0.875, 0.6062, 0.8411, 0.5, 0.8617, 0.7123, 0.8617, 0.7143, 0.875, 0.7143, 0.875, 0.7123, 0.8617, 0.7143, 0.8617, 0.7163, 0.875, 0.7163, 0.875, 0.7143, 0.625, 0.2633, 0.625, 0.2633, 0.625, 0.25, 0.625, 0.25, 0.625, 0.1438, 0.625, 0.1438, 0.625, 0.0377, 0.625, 0.0377, 0.625, 0.03571, 0.625, 0.03571, 0.625, 0.03373, 0.625, 0.03373, 0.625, 0.0377, 0.625, 0.0377, 0.625, 0.03571, 0.625, 0.03571, 0.625, 0.25, 0.625, 0.25, 0.625, 0.1438, 0.625, 0.1438, 0.5545, 0.0377, 0.5545, 0.1438, 0.5548, 0.1438, 0.5548, 0.0377, 0.5541, 0.0377, 0.5541, 0.1438, 0.5545, 0.1438, 0.5545, 0.0377, 0.5541, 0.1438, 0.4646, 0.25, 0.5541, 0.25, 0.5548, 0.0377, 0.5548, 0.1438, 0.5552, 0.1438, 0.5552, 0.0377, 0.375, 0.1438, 0.4646, 0.0377, 0.375, 0.0377, 0.8617, 0.5, 0.8411, 0.5, 0.875, 0.6062, 0.625, 0.2839, 0.625, 0.2839, 0.625, 0.2633, 0.625, 0.2633, 0.8411, 0.7143, 0.8411, 0.7163, 0.8617, 0.7163, 0.8617, 0.7143, 0.8411, 0.7123, 0.8411, 0.7143, 0.8617, 0.7143, 0.8617, 0.7123, 0.5545, 0.25, 0.5545, 0.2633, 0.5548, 0.2633, 0.5548, 0.25, 0.5541, 0.25, 0.5541, 0.2633, 0.5545, 0.2633, 0.5545, 0.25, 0.5548, 0.25, 0.5548, 0.2633, 0.5552, 0.2633, 0.5552, 0.25, 0.375, 0.2839, 0.4646, 0.25, 0.375, 0.2633, 0.7501, 0.7123, 0.7501, 0.7143, 0.8411, 0.7143, 0.8411, 0.7123, 0.7501, 0.7143, 0.7501, 0.7163, 0.8411, 0.7163, 0.8411, 0.7143, 0.625, 0.3749, 0.625, 0.3749, 0.625, 0.2839, 0.625, 0.2839, 0.8617, 0.7123, 0.875, 0.6062, 0.8411, 0.7123, 0.5545, 0.2633, 0.5545, 0.2839, 0.5548, 0.2839, 0.5548, 0.2633, 0.5541, 0.2633, 0.5541, 0.2839, 0.5545, 0.2839, 0.5545, 0.2633, 0.5548, 0.2633, 0.5548, 0.2839, 0.5552, 0.2839, 0.5552, 0.2633, 0.375, 0.2633, 0.4646, 0.25, 0.375, 0.25, 0.625, 0.0377, 0.5901, 0.0377, 0.625, 0.1438, 0.5552, 0.03373, 0.5552, 0.03571, 0.5901, 0.03571, 0.5901, 0.03373, 0.5552, 0.03571, 0.5552, 0.0377, 0.5901, 0.0377, 0.5901, 0.03571, 0.625, 0.2633, 0.5901, 0.25, 0.625, 0.2839, 0.625, 0.1438, 0.5901, 0.25, 0.625, 0.25, 0.5434, 0.3749, 0.4646, 0.25, 0.4646, 0.3749, 0.4646, 0.25, 0.375, 0.1438, 0.375, 0.25, 0.375, 0.03373, 0.375, 0.03571, 0.4646, 0.03571, 0.4646, 0.03373, 0.375, 0.03571, 0.375, 0.0377, 0.4646, 0.0377, 0.4646, 0.03571, 0.375, 0.3749, 0.3858, 0.3749, 0.4646, 0.25, 0.375, 0.2839, 0.5541, 0.1438, 0.4646, 0.0377, 0.4646, 0.25, 0.4646, 0.25, 0.5541, 0.2633, 0.5541, 0.25, 0.875, 0.5, 0.8617, 0.5, 0.875, 0.6062, 0.875, 0.6062, 0.8617, 0.7123, 0.875, 0.7123, 0.5541, 0.2633, 0.4646, 0.25, 0.5541, 0.2839, 0.5552, 0.2839, 0.5901, 0.25, 0.5552, 0.2633, 0.6208, 0.3749, 0.5901, 0.25, 0.5594, 0.3749, 0.5552, 0.3749, 0.5594, 0.3749, 0.5901, 0.25, 0.5552, 0.2839, 0.5552, 0.2633, 0.5901, 0.25, 0.5552, 0.25, 0.5552, 0.1438, 0.5901, 0.0377, 0.5552, 0.0377, 0.5901, 0.25, 0.5552, 0.1438, 0.5552, 0.25, 0.625, 0.1438, 0.5552, 0.1438, 0.5901, 0.25, 0.5901, 0.0377, 0.5552, 0.1438, 0.625, 0.1438, 0.375, 0.0, 0.375, 0.0, 0.375, 0.03175, 0.375, 0.03373, 0.375, 0.1438, 0.375, 0.1438, 0.375, 0.0377, 0.375, 0.0377, 0.375, 0.3749, 0.375, 0.3756, 0.375, 0.2839, 0.375, 0.2839, 0.375, 0.0377, 0.375, 0.0377, 0.375, 0.1438, 0.375, 0.1438, 0.375, 0.9867, 0.375, 0.9867, 0.375, 0.9661, 0.375, 0.9661, 0.375, 1.0, 0.375, 1.0, 0.375, 0.9867, 0.375, 0.9867, 0.375, 0.1438, 0.375, 0.1438, 0.375, 0.25, 0.375, 0.25, 0.375, 0.2633, 0.375, 0.2633, 0.375, 0.2839, 0.375, 0.2839, 0.375, 0.0377, 0.375, 0.0377, 0.375, 0.1438, 0.375, 0.1438, 0.375, 0.9867, 0.375, 0.9867, 0.375, 1.0, 0.375, 1.0, 0.375, 0.03571, 0.375, 0.03571, 0.375, 0.0377, 0.375, 0.0377, 0.375, 0.25, 0.375, 0.25, 0.375, 0.2633, 0.375, 0.2633, 0.375, 0.9661, 0.375, 0.9661, 0.375, 0.9867, 0.375, 0.9867, 0.375, 0.03373, 0.375, 0.03373, 0.375, 0.03571, 0.375, 0.03571, 0.375, 0.0, 0.375, 0.0, 0.375, 0.03175, 0.375, 0.03175, 0.375, 0.8751, 0.375, 0.8751, 0.375, 0.9661, 0.375, 0.9661, 0.375, 0.03175, 0.375, 0.03175, 0.375, 0.03373, 0.375, 0.03373, 0.375, 0.2633, 0.375, 0.2633, 0.375, 0.2839, 0.375, 0.2839, 0.375, 0.8744, 0.375, 0.8744, 0.375, 0.9661, 0.375, 0.9661, 0.375, 0.9661, 0.375, 0.9661, 0.375, 0.9867, 0.375, 0.9867, 0.375, 0.9867, 0.375, 0.9867, 0.375, 1.0, 0.375, 1.0, 0.375, 0.25, 0.375, 0.25, 0.375, 0.2633, 0.375, 0.2633, 0.375, 0.03373, 0.375, 0.03373, 0.375, 0.03571, 0.375, 0.03571, 0.375, 0.0377, 0.375, 0.0377, 0.375, 0.1438, 0.375, 0.1438, 0.375, 0.1438, 0.375, 0.1438, 0.375, 0.25, 0.375, 0.25, 0.375, 0.2633, 0.375, 0.2633, 0.375, 0.2839, 0.375, 0.2839, 0.375, 0.1438, 0.375, 0.1438, 0.375, 0.25, 0.375, 0.25, 0.375, 0.03175, 0.375, 0.03175, 0.375, 0.0, 0.375, 0.0, 0.375, 0.25, 0.375, 0.25, 0.375, 0.2633, 0.375, 0.2633, 0.375, 0.25, 0.375, 0.25, 0.375, 0.1438, 0.375, 0.1438, 0.375, 0.2839, 0.375, 0.2839, 0.375, 0.2633, 0.375, 0.2633, 0.375, 0.2633, 0.375, 0.2633, 0.375, 0.25, 0.375, 0.25, 0.375, 0.2839, 0.375, 0.2839, 0.375, 0.3756, 0.375, 0.3756, 0.375, 0.03175, 0.375, 1.0, 0.375, 0.9867, 0.375, 0.9661, 0.375, 0.8751, 0.375, 0.3749, 0.375, 0.2839, 0.375, 0.2633, 0.375, 0.25, 0.375, 0.1438, 0.375, 0.0377, 0.375, 0.03571, 0.375, 0.03373, 0.375, 0.9661, 0.375, 0.9661, 0.375, 0.8744, 0.375, 0.8751, 0.375, 0.2839, 0.375, 0.2839, 0.375, 0.3749, 0.375, 0.3749, 0.8411, 0.7123, 0.875, 0.6062, 0.7501, 0.6996, 0.7501, 0.7123, 0.5545, 0.2839, 0.5545, 0.3749, 0.5548, 0.3749, 0.5548, 0.2839, 0.5541, 0.2839, 0.5541, 0.3749, 0.5545, 0.3749, 0.5545, 0.2839, 0.5548, 0.2839, 0.5548, 0.3749, 0.5552, 0.3749, 0.5552, 0.2839, 0.5541, 0.2839, 0.4646, 0.25, 0.5434, 0.3749, 0.5541, 0.3749, 0.625, 0.2839, 0.5901, 0.25, 0.6208, 0.3749, 0.625, 0.3749, 0.875, 0.6062, 0.7501, 0.5127, 0.7501, 0.6996, 0.375, 0.2839, 0.375, 0.2839, 0.375, 0.3756, 0.375, 0.3749, 0.0, 0.0, 0.0, 0.0, 0.0, 0.0, 0.0, 0.0, 0.0, 0.0, 0.0, 0.0, 0.0, 0.0, 0.0, 0.0, 0.0, 0.0, 0.0, 0.0, 0.0, 0.0, 0.0, 0.0, 0.0, 0.0, 0.0, 0.0, 0.0, 0.0, 0.0, 0.0, 0.0, 0.0, 0.0, 0.0, 0.0, 0.0, 0.0, 0.0, 0.0, 0.0, 0.0, 0.0, 0.0, 0.0, 0.0, 0.0, 0.0, 0.0, 0.0, 0.0, 0.0, 0.0, 0.0, 0.0, 0.0, 0.0, 0.0, 0.0, 0.0, 0.0, 0.0, 0.0, 0.0, 0.0, 0.0, 0.0, 0.0, 0.0, 0.0, 0.0, 0.0, 0.0, 0.0, 0.0, 0.0, 0.0, 0.0, 0.0, 0.0, 0.0, 0.0, 0.0, 0.0, 0.0, 0.0, 0.0, 0.0, 0.0, 0.0, 0.0, 0.0, 0.0, 0.0, 0.0, 0.0, 0.0, 0.0, 0.0, 0.0, 0.0, 0.0, 0.0, 0.0, 0.0, 0.0, 0.0, 0.0, 0.0, 0.0, 0.0, 0.0, 0.0, 0.0, 0.0, 0.0, 0.0, 0.0, 0.0, 0.0, 0.0, 0.0, 0.0, 0.0, 0.0, 0.0, 0.0, 0.0, 0.0, 0.0, 0.0, 0.0, 0.0, 0.0, 0.0, 0.0, 0.0, 0.0, 0.0, 0.0, 0.0, 0.0, 0.0, 0.0, 0.0, 0.0, 0.0, 0.0, 0.0, 0.0, 0.0, 0.0, 0.0, 0.0, 0.0, 0.0, 0.0, 0.0, 0.0, 0.0, 0.0, 0.0, 0.0, 0.0, 0.0, 0.0, 0.0, 0.0, 0.0, 0.0, 0.0, 0.0, 0.0, 0.0, 0.0, 0.0, 0.0, 0.0, 0.0, 0.0, 0.0, 0.0, 0.0, 0.0, 0.0, 0.0, 0.0, 0.0, 0.0, 0.0, 0.0, 0.0, 0.0, 0.0, 0.0, 0.0, 0.0, 0.0, 0.0, 0.0, 0.0, 0.0, 0.0, 0.0, 0.0, 0.0, 0.0, 0.0, 0.0, 0.0, 0.0, 0.0, 0.0, 0.0, 0.0, 0.0, 0.0, 0.0, 0.0, 0.0, 0.0, 0.0, 0.0, 0.0, 0.0, 0.0, 0.0, 0.0, 0.0, 0.0, 0.0, 0.0, 0.0, 0.0, 0.0, 0.0, 0.0, 0.0, 0.0, 0.0, 0.0])
me_cube_001.materials.append(mat_material_001)
me_cube_001.materials.append(mat_material_002)
me_cube_001.use_remesh_fix_poles = True
me_cube_001.use_remesh_preserve_attributes = False
me_cube_001.use_mirror_vertex_groups = False
me_cube_001.update()
me_cube_002 = bpy.data.meshes.new('Cube.002')
me_cube_002.from_pydata([(-0.3946, -0.8402, 0.3988), (0.3952, -0.8402, 0.3988), (-0.3946, -0.8402, 0.2974), (0.3952, -0.8402, 0.2974), (-0.3822, -0.8401, 0.291), (0.3828, -0.8401, 0.291), (0.3952, 0.4051, 0.3988), (0.3952, 0.4051, 0.2974), (-0.3946, 0.4051, 0.2974), (-0.3822, 0.4052, 0.291), (0.3828, 0.4053, 0.291), (-0.3946, 0.4051, 0.3988), (-0.3868, 0.4076, 0.3906), (0.3874, 0.4076, 0.3906), (0.3874, 0.4076, 0.2974), (-0.3868, 0.4076, 0.2974), (-0.3822, 0.4076, 0.291), (0.3828, 0.4077, 0.291), (-0.3391, -0.1359, 0.3988), (-0.3392, 0.141, 0.3988), (-0.3454, 0.4076, 0.3906), (-0.3009, -0.1359, 0.3988), (-0.3008, 0.141, 0.3988), (-0.2819, 0.4076, 0.3906), (0.3952, -0.001247, 0.3988), (0.3952, -0.001247, 0.2974), (-0.3946, -0.001247, 0.2974), (-0.3822, -0.001178, 0.291), (0.3828, -0.001129, 0.291), (-0.3946, -0.001247, 0.3988), (-0.3392, 0.07074, 0.3988), (-0.3008, 0.07074, 0.3988), (-0.2876, 0.4051, 0.3988), (-0.3524, 0.4051, 0.3988), (-0.3391, -0.06493, 0.3988), (-0.3009, -0.06493, 0.3988), (-0.3524, -0.001247, 0.3988), (-0.3524, -0.8402, 0.3988), (-0.2876, -0.8402, 0.3988), (-0.2876, -0.001247, 0.3988), (-0.3008, 0.1309, 0.45), (-0.3392, 0.1309, 0.45), (-0.3392, 0.06628, 0.4391), (-0.3008, 0.06628, 0.4391), (-0.3391, -0.06037, 0.4401), (-0.3391, -0.1259, 0.449), (-0.3009, -0.1259, 0.449), (-0.3009, -0.06037, 0.4401), (-0.3008, 0.07875, 0.5067), (-0.3392, 0.07875, 0.5067), (-0.3392, 0.04964, 0.4721), (-0.3008, 0.04964, 0.4721), (-0.3391, -0.04424, 0.4718), (-0.3391, -0.07322, 0.5071), (-0.3009, -0.07322, 0.5071), (-0.3009, -0.04424, 0.4718), (0.05383, -0.8402, 0.3988), (0.05383, 0.4051, 0.3988), (0.05277, 0.4076, 0.3906), (0.05383, -0.001247, 0.3988), (-0.3818, -0.8402, 0.3878), (0.04957, -0.8402, 0.3878), (0.378, -0.8402, 0.3878), (-0.3413, -0.8402, 0.3878), (-0.2789, -0.8402, 0.3878), (-0.3868, 0.4087, 0.3906), (0.3874, 0.4087, 0.3906), (0.3874, 0.4087, 0.2974), (-0.3868, 0.4087, 0.2974), (-0.3822, 0.4087, 0.291), (0.3828, 0.4087, 0.291), (-0.3454, 0.4087, 0.3906), (-0.2819, 0.4087, 0.3906), (0.05277, 0.4087, 0.3906), (0.03654, 0.4087, 0.291)], [], [(25, 7, 6, 24), (36, 33, 11, 29), (28, 10, 7, 25), (29, 11, 8, 26), (26, 8, 9, 27), (7, 14, 13, 6), (33, 20, 12, 11), (10, 17, 14, 7), (11, 12, 15, 8), (8, 15, 16, 9), (32, 23, 20, 33), (34, 18, 45, 44), (59, 57, 32, 39), (57, 58, 23, 32), (56, 59, 39, 38), (18, 21, 46, 45), (2, 26, 27, 4), (0, 29, 26, 2), (5, 28, 25, 3), (37, 36, 29, 0), (3, 25, 24, 1), (19, 22, 32, 33), (30, 19, 33, 36), (22, 31, 39, 32), (31, 30, 36, 39), (18, 34, 36, 37), (21, 18, 37, 38), (35, 21, 38, 39), (34, 35, 39, 36), (45, 46, 54, 53), (47, 44, 52, 55), (31, 22, 40, 43), (30, 31, 43, 42), (19, 30, 42, 41), (35, 34, 44, 47), (22, 19, 41, 40), (21, 35, 47, 46), (55, 52, 50, 51), (54, 55, 51, 48), (42, 43, 51, 50), (41, 42, 50, 49), (46, 47, 55, 54), (44, 45, 53, 52), (43, 40, 48, 51), (40, 41, 49, 48), (52, 53, 49, 50), (53, 54, 48, 49), (1, 24, 59, 56), (6, 13, 58, 57), (24, 6, 57, 59), (38, 37, 63, 64), (1, 56, 61, 62), (56, 38, 64, 61), (0, 2, 4, 60), (3, 1, 62, 5), (37, 0, 60, 63), (62, 61, 5), (4, 61, 64), (61, 4, 5), (60, 4, 63), (4, 64, 63), (74, 70, 17), (16, 17, 10), (9, 16, 10), (9, 10, 28), (27, 9, 28), (27, 28, 5), (4, 27, 5), (58, 73, 72, 23), (23, 72, 71, 20), (16, 69, 74, 17), (15, 68, 69, 16), (17, 70, 67, 14), (14, 67, 66, 13), (13, 66, 73, 58), (20, 71, 65, 12), (12, 65, 68, 15), (74, 73, 70), (69, 72, 74), (72, 73, 74), (70, 73, 66), (68, 65, 71), (67, 70, 66), (69, 68, 71), (72, 69, 71)])
me_cube_002.polygons.foreach_set('material_index', [0, 0, 0, 0, 0, 0, 0, 0, 0, 0, 0, 1, 0, 0, 0, 1, 0, 0, 0, 0, 0, 0, 0, 0, 0, 0, 0, 0, 0, 1, 1, 1, 1, 1, 1, 1, 1, 1, 1, 1, 1, 1, 1, 1, 1, 1, 1, 0, 0, 0, 0, 0, 0, 0, 0, 0, 0, 0, 0, 0, 0, 0, 0, 0, 0, 0, 0, 0, 1, 1, 0, 1, 1, 1, 1, 1, 1, 0, 0, 0, 0, 0, 0, 0, 0])
_uv = me_cube_002.uv_layers.new(name='UVMap')
_uv.uv.foreach_set('vector', [0.4646, 0.7183, 0.5541, 0.7183, 0.5541, 0.75, 0.4646, 0.75, 0.4646, 0.9867, 0.5541, 0.9867, 0.5541, 1.0, 0.4646, 1.0, 0.4646, 0.7163, 0.5541, 0.7163, 0.5541, 0.7183, 0.4646, 0.7183, 0.4646, 0.0, 0.5541, 0.0, 0.5541, 0.03175, 0.4646, 0.03175, 0.4646, 0.03175, 0.5541, 0.03175, 0.5541, 0.03373, 0.4646, 0.03373, 0.5541, 0.7183, 0.5545, 0.7183, 0.5545, 0.75, 0.5541, 0.75, 0.5541, 0.9867, 0.5545, 0.9867, 0.5545, 1.0, 0.5541, 1.0, 0.5541, 0.7163, 0.5545, 0.7163, 0.5545, 0.7183, 0.5541, 0.7183, 0.5541, 0.0, 0.5545, 0.0, 0.5545, 0.03175, 0.5541, 0.03175, 0.5541, 0.03175, 0.5545, 0.03175, 0.5545, 0.03373, 0.5541, 0.03373, 0.5541, 0.9661, 0.5545, 0.9661, 0.5545, 0.9867, 0.5541, 0.9867, 0.4628, 0.9827, 0.3768, 0.9827, 0.3768, 0.9827, 0.4628, 0.9827, 0.4646, 0.8581, 0.5541, 0.8581, 0.5541, 0.9661, 0.4646, 0.9661, 0.5541, 0.8581, 0.5545, 0.8581, 0.5545, 0.9661, 0.5541, 0.9661, 0.375, 0.8581, 0.4646, 0.8581, 0.4646, 0.9661, 0.375, 0.9661, 0.3768, 0.9827, 0.3768, 0.97, 0.3768, 0.97, 0.3768, 0.9827, 0.375, 0.03175, 0.4646, 0.03175, 0.4646, 0.03373, 0.375, 0.03373, 0.375, 0.0, 0.4646, 0.0, 0.4646, 0.03175, 0.375, 0.03175, 0.375, 0.7163, 0.4646, 0.7163, 0.4646, 0.7183, 0.375, 0.7183, 0.375, 0.9867, 0.4646, 0.9867, 0.4646, 1.0, 0.375, 1.0, 0.375, 0.7183, 0.4646, 0.7183, 0.4646, 0.75, 0.375, 0.75, 0.5522, 0.9825, 0.5522, 0.9703, 0.5541, 0.9661, 0.5541, 0.9867, 0.4665, 0.9825, 0.5522, 0.9825, 0.5541, 0.9867, 0.4646, 0.9867, 0.5522, 0.9703, 0.4665, 0.9703, 0.4646, 0.9661, 0.5541, 0.9661, 0.4665, 0.9703, 0.4665, 0.9825, 0.4646, 0.9867, 0.4646, 0.9661, 0.3768, 0.9827, 0.4628, 0.9827, 0.4646, 0.9867, 0.375, 0.9867, 0.3768, 0.97, 0.3768, 0.9827, 0.375, 0.9867, 0.375, 0.9661, 0.4628, 0.97, 0.3768, 0.97, 0.375, 0.9661, 0.4646, 0.9661, 0.4628, 0.9827, 0.4628, 0.97, 0.4646, 0.9661, 0.4646, 0.9867, 0.3768, 0.9827, 0.3768, 0.97, 0.3768, 0.97, 0.3768, 0.9827, 0.4628, 0.97, 0.4628, 0.9827, 0.4628, 0.9827, 0.4628, 0.97, 0.4665, 0.9703, 0.5522, 0.9703, 0.5522, 0.9703, 0.4665, 0.9703, 0.4665, 0.9825, 0.4665, 0.9703, 0.4665, 0.9703, 0.4665, 0.9825, 0.5522, 0.9825, 0.4665, 0.9825, 0.4665, 0.9825, 0.5522, 0.9825, 0.4628, 0.97, 0.4628, 0.9827, 0.4628, 0.9827, 0.4628, 0.97, 0.5522, 0.9703, 0.5522, 0.9825, 0.5522, 0.9825, 0.5522, 0.9703, 0.3768, 0.97, 0.4628, 0.97, 0.4628, 0.97, 0.3768, 0.97, 0.4628, 0.97, 0.4628, 0.9827, 0.4665, 0.9825, 0.4665, 0.9703, 0.3768, 0.97, 0.4628, 0.97, 0.4665, 0.9703, 0.5522, 0.9703, 0.4665, 0.9825, 0.4665, 0.9703, 0.4665, 0.9703, 0.4665, 0.9825, 0.5522, 0.9825, 0.4665, 0.9825, 0.4665, 0.9825, 0.5522, 0.9825, 0.3768, 0.97, 0.4628, 0.97, 0.4628, 0.97, 0.3768, 0.97, 0.4628, 0.9827, 0.3768, 0.9827, 0.3768, 0.9827, 0.4628, 0.9827, 0.4665, 0.9703, 0.5522, 0.9703, 0.5522, 0.9703, 0.4665, 0.9703, 0.5522, 0.9703, 0.5522, 0.9825, 0.5522, 0.9825, 0.5522, 0.9703, 0.4628, 0.9827, 0.3768, 0.9827, 0.5522, 0.9825, 0.4665, 0.9825, 0.3768, 0.9827, 0.3768, 0.97, 0.5522, 0.9703, 0.5522, 0.9825, 0.375, 0.75, 0.4646, 0.75, 0.4646, 0.8581, 0.375, 0.8581, 0.5541, 0.75, 0.5545, 0.75, 0.5545, 0.8581, 0.5541, 0.8581, 0.4646, 0.75, 0.5541, 0.75, 0.5541, 0.8581, 0.4646, 0.8581, 0.375, 0.9661, 0.375, 0.9867, 0.375, 0.9867, 0.375, 0.9661, 0.375, 0.75, 0.375, 0.8581, 0.375, 0.8581, 0.375, 0.75, 0.375, 0.8581, 0.375, 0.9661, 0.375, 0.9661, 0.375, 0.8581, 0.375, 0.0, 0.375, 0.03175, 0.375, 0.03175, 0.375, 0.0, 0.375, 0.7183, 0.375, 0.75, 0.375, 0.75, 0.375, 0.7183, 0.375, 0.9867, 0.375, 1.0, 0.375, 1.0, 0.375, 0.9867, 0.0, 0.0, 0.0, 0.0, 0.0, 0.0, 0.0, 0.0, 0.0, 0.0, 0.0, 0.0, 0.0, 0.0, 0.0, 0.0, 0.0, 0.0, 0.0, 0.0, 0.0, 0.0, 0.0, 0.0, 0.0, 0.0, 0.0, 0.0, 0.0, 0.0, 0.0, 0.0, 0.0, 0.0, 0.0, 0.0, 0.0, 0.0, 0.0, 0.0, 0.0, 0.0, 0.0, 0.0, 0.0, 0.0, 0.0, 0.0, 0.0, 0.0, 0.0, 0.0, 0.0, 0.0, 0.0, 0.0, 0.0, 0.0, 0.0, 0.0, 0.0, 0.0, 0.0, 0.0, 0.0, 0.0, 0.0, 0.0, 0.0, 0.0, 0.0, 0.0, 0.5545, 0.8581, 0.5547, 0.8581, 0.5547, 0.9661, 0.5545, 0.9661, 0.5545, 0.9661, 0.5547, 0.9661, 0.5547, 0.9867, 0.5545, 0.9867, 0.0, 0.0, 0.0, 0.0, 0.0, 0.0, 0.0, 0.0, 0.5545, 0.03175, 0.5547, 0.03175, 0.5547, 0.03373, 0.5545, 0.03373, 0.5545, 0.7163, 0.5546, 0.7163, 0.5547, 0.7183, 0.5545, 0.7183, 0.5545, 0.7183, 0.5547, 0.7183, 0.5547, 0.75, 0.5545, 0.75, 0.5545, 0.75, 0.5547, 0.75, 0.5547, 0.8581, 0.5545, 0.8581, 0.5545, 0.9867, 0.5547, 0.9867, 0.5547, 1.0, 0.5545, 1.0, 0.5545, 0.0, 0.5547, 0.0, 0.5547, 0.03175, 0.5545, 0.03175, 0.0, 0.0, 0.0, 0.0, 0.0, 0.0, 0.0, 0.0, 0.0, 0.0, 0.0, 0.0, 0.0, 0.0, 0.0, 0.0, 0.0, 0.0, 0.0, 0.0, 0.0, 0.0, 0.0, 0.0, 0.0, 0.0, 0.0, 0.0, 0.0, 0.0, 0.0, 0.0, 0.0, 0.0, 0.0, 0.0, 0.0, 0.0, 0.0, 0.0, 0.0, 0.0, 0.0, 0.0, 0.0, 0.0, 0.0, 0.0])
me_cube_002.materials.append(mat_material_001)
me_cube_002.materials.append(mat_material_002)
me_cube_002.use_remesh_fix_poles = True
me_cube_002.use_remesh_preserve_attributes = False
me_cube_002.use_mirror_vertex_groups = False
me_cube_002.update()
me_cube_003 = bpy.data.meshes.new('Cube.003')
me_cube_003.from_pydata([(-0.3946, 0.8977, 0.3988), (0.3952, 0.8977, 0.3988), (-0.3946, 0.8977, 0.2974), (0.3952, 0.8977, 0.2974), (0.3828, 0.8704, 0.291), (-0.3822, 0.8704, 0.291), (-0.3946, 0.4125, 0.3988), (0.3952, 0.4125, 0.3988), (0.3952, 0.4125, 0.2974), (-0.3946, 0.4125, 0.2974), (-0.3822, 0.4123, 0.291), (0.3828, 0.4124, 0.291), (-0.3868, 0.41, 0.3906), (0.3874, 0.41, 0.3906), (0.3874, 0.41, 0.2974), (-0.3868, 0.41, 0.2974), (-0.3822, 0.4099, 0.291), (0.3828, 0.41, 0.291), (0.3842, 0.9026, 0.2945), (0.3842, 0.9026, 0.393), (-0.3836, 0.9026, 0.393), (-0.3836, 0.9026, 0.2945), (0.3722, 0.876, 0.2882), (-0.3715, 0.876, 0.2882), (-0.3392, 0.7648, 0.3988), (-0.34, 0.4973, 0.3988), (-0.3454, 0.41, 0.3906), (-0.3426, 0.9026, 0.393), (-0.3426, 0.9026, 0.2945), (-0.3318, 0.876, 0.2882), (-0.2796, 0.9026, 0.2945), (-0.2708, 0.876, 0.2882), (-0.3008, 0.7648, 0.3988), (-0.3, 0.4973, 0.3988), (-0.2819, 0.41, 0.3906), (-0.2796, 0.9026, 0.393), (-0.3946, 0.6551, 0.3988), (0.3952, 0.6551, 0.3988), (0.3952, 0.6551, 0.2974), (-0.3946, 0.6551, 0.2974), (-0.3822, 0.6414, 0.291), (0.3828, 0.6414, 0.291), (-0.3392, 0.6913, 0.3988), (-0.3008, 0.6913, 0.3988), (-0.2876, 0.8977, 0.3988), (-0.3524, 0.8977, 0.3988), (-0.34, 0.5702, 0.3988), (-0.3, 0.5702, 0.3988), (-0.2876, 0.4125, 0.3988), (-0.3524, 0.4125, 0.3988), (-0.3524, 0.6551, 0.3988), (-0.2876, 0.6551, 0.3988), (0.05234, 0.9026, 0.2945), (0.0507, 0.876, 0.2882), (0.05383, 0.8977, 0.3988), (0.05383, 0.4125, 0.3988), (0.05277, 0.41, 0.3906), (0.05234, 0.9026, 0.393), (0.05383, 0.6551, 0.3988), (-0.3008, 0.7477, 0.4284), (-0.3392, 0.7477, 0.4284), (-0.3392, 0.6885, 0.4284), (-0.3008, 0.6885, 0.4284), (-0.3, 0.5135, 0.4284), (-0.34, 0.5135, 0.4284), (-0.34, 0.5793, 0.4284), (-0.3, 0.5793, 0.4284), (-0.3008, 0.7119, 0.4787), (-0.3392, 0.7119, 0.4787), (-0.3392, 0.6748, 0.448), (-0.3008, 0.6748, 0.448), (-0.3, 0.5508, 0.4818), (-0.34, 0.5508, 0.4818), (-0.34, 0.5915, 0.4485), (-0.3, 0.5915, 0.4485), (-0.3868, 0.4087, 0.3906), (0.3874, 0.4087, 0.3906), (0.3874, 0.4087, 0.2974), (-0.3868, 0.4087, 0.2974), (-0.3822, 0.4087, 0.291), (0.3828, 0.4087, 0.291), (-0.3454, 0.4087, 0.3906), (-0.2819, 0.4087, 0.3906), (0.05277, 0.4087, 0.3906), (0.03654, 0.4087, 0.291)], [], [(38, 3, 1, 37), (50, 45, 0, 36), (3, 4, 22, 18), (5, 2, 21, 23), (41, 4, 3, 38), (36, 0, 2, 39), (1, 3, 18, 19), (39, 2, 5, 40), (54, 1, 19, 57), (15, 9, 10, 16), (12, 6, 9, 15), (17, 11, 8, 14), (26, 49, 6, 12), (14, 8, 7, 13), (77, 14, 13, 76), (81, 26, 12, 75), (80, 17, 14, 77), (75, 12, 15, 78), (78, 15, 16, 79), (28, 21, 20, 27), (29, 23, 21, 28), (2, 0, 20, 21), (31, 29, 28, 30), (30, 28, 27, 35), (82, 34, 26, 81), (34, 48, 49, 26), (0, 45, 27, 20), (47, 46, 65, 66), (58, 54, 44, 51), (56, 55, 48, 34), (83, 56, 34, 82), (52, 30, 35, 57), (53, 31, 30, 52), (45, 44, 35, 27), (55, 58, 51, 48), (24, 42, 61, 60), (9, 39, 40, 10), (6, 36, 39, 9), (11, 41, 38, 8), (49, 50, 36, 6), (8, 38, 37, 7), (24, 32, 44, 45), (42, 24, 45, 50), (32, 43, 51, 44), (43, 42, 50, 51), (33, 25, 49, 48), (25, 46, 50, 49), (47, 33, 48, 51), (46, 47, 51, 50), (7, 37, 58, 55), (22, 53, 52, 18), (18, 52, 57, 19), (76, 13, 56, 83), (13, 7, 55, 56), (37, 1, 54, 58), (44, 54, 57, 35), (60, 61, 69, 68), (61, 62, 70, 69), (32, 24, 60, 59), (33, 47, 66, 63), (46, 25, 64, 65), (25, 33, 63, 64), (43, 32, 59, 62), (42, 43, 62, 61), (63, 66, 74, 71), (64, 63, 71, 72), (62, 59, 67, 70), (59, 60, 68, 67), (66, 65, 73, 74), (65, 64, 72, 73), (71, 74, 70, 67), (74, 73, 69, 70), (73, 72, 68, 69), (72, 71, 67, 68), (4, 41, 22), (53, 41, 11), (29, 31, 40), (53, 11, 10), (40, 31, 53), (5, 29, 40), (41, 53, 22), (40, 53, 10), (10, 11, 17), (16, 10, 17), (79, 16, 84), (5, 23, 29), (16, 17, 80, 84), (79, 82, 81), (80, 77, 76), (83, 84, 80), (83, 80, 76), (82, 79, 84), (83, 82, 84), (75, 78, 81), (78, 79, 81)])
me_cube_003.polygons.foreach_set('material_index', [0, 0, 0, 0, 0, 0, 0, 0, 0, 0, 0, 0, 0, 0, 1, 1, 1, 1, 1, 0, 0, 0, 0, 0, 1, 0, 0, 1, 0, 0, 1, 0, 0, 0, 0, 1, 0, 0, 0, 0, 0, 0, 0, 0, 0, 0, 0, 0, 0, 0, 0, 0, 1, 0, 0, 0, 1, 1, 1, 1, 1, 1, 1, 1, 1, 1, 1, 1, 1, 1, 1, 1, 1, 1, 0, 0, 0, 0, 0, 0, 0, 0, 0, 0, 0, 0, 0, 0, 0, 0, 0, 0, 0, 0, 0])
_uv = me_cube_003.uv_layers.new(name='UVMap')
_uv.uv.foreach_set('vector', [0.5901, 0.7183, 0.625, 0.7183, 0.625, 0.75, 0.5901, 0.75, 0.5901, 0.9867, 0.625, 0.9867, 0.625, 1.0, 0.5901, 1.0, 0.625, 0.7183, 0.625, 0.7163, 0.625, 0.7163, 0.625, 0.7183, 0.625, 0.03373, 0.625, 0.03175, 0.625, 0.03175, 0.625, 0.03373, 0.5901, 0.7163, 0.625, 0.7163, 0.625, 0.7183, 0.5901, 0.7183, 0.5901, 0.0, 0.625, 0.0, 0.625, 0.03175, 0.5901, 0.03175, 0.625, 0.75, 0.625, 0.7183, 0.625, 0.7183, 0.625, 0.75, 0.5901, 0.03175, 0.625, 0.03175, 0.625, 0.03373, 0.5901, 0.03373, 0.625, 0.8581, 0.625, 0.75, 0.625, 0.75, 0.625, 0.8581, 0.5548, 0.03175, 0.5552, 0.03175, 0.5552, 0.03373, 0.5548, 0.03373, 0.5548, 0.0, 0.5552, 0.0, 0.5552, 0.03175, 0.5548, 0.03175, 0.5548, 0.7163, 0.5552, 0.7163, 0.5552, 0.7183, 0.5548, 0.7183, 0.5548, 0.9867, 0.5552, 0.9867, 0.5552, 1.0, 0.5548, 1.0, 0.5548, 0.7183, 0.5552, 0.7183, 0.5552, 0.75, 0.5548, 0.75, 0.5547, 0.7183, 0.5548, 0.7183, 0.5548, 0.75, 0.5547, 0.75, 0.5547, 0.9867, 0.5548, 0.9867, 0.5548, 1.0, 0.5547, 1.0, 0.5546, 0.7163, 0.5548, 0.7163, 0.5548, 0.7183, 0.5547, 0.7183, 0.5547, 0.0, 0.5548, 0.0, 0.5548, 0.03175, 0.5547, 0.03175, 0.5547, 0.03175, 0.5548, 0.03175, 0.5548, 0.03373, 0.5547, 0.03373, 0.8617, 0.7183, 0.875, 0.7183, 0.875, 0.75, 0.8617, 0.75, 0.8617, 0.7163, 0.875, 0.7163, 0.875, 0.7183, 0.8617, 0.7183, 0.625, 0.03175, 0.625, 0.0, 0.625, 0.0, 0.625, 0.03175, 0.8411, 0.7163, 0.8617, 0.7163, 0.8617, 0.7183, 0.8411, 0.7183, 0.8411, 0.7183, 0.8617, 0.7183, 0.8617, 0.75, 0.8411, 0.75, 0.5547, 0.9661, 0.5548, 0.9661, 0.5548, 0.9867, 0.5547, 0.9867, 0.5548, 0.9661, 0.5552, 0.9661, 0.5552, 0.9867, 0.5548, 0.9867, 0.625, 1.0, 0.625, 0.9867, 0.625, 0.9867, 0.625, 1.0, 0.5883, 0.97, 0.5883, 0.9827, 0.5883, 0.9827, 0.5883, 0.97, 0.5901, 0.8581, 0.625, 0.8581, 0.625, 0.9661, 0.5901, 0.9661, 0.5548, 0.8581, 0.5552, 0.8581, 0.5552, 0.9661, 0.5548, 0.9661, 0.5547, 0.8581, 0.5548, 0.8581, 0.5548, 0.9661, 0.5547, 0.9661, 0.7331, 0.7183, 0.8411, 0.7183, 0.8411, 0.75, 0.7331, 0.75, 0.7331, 0.7163, 0.8411, 0.7163, 0.8411, 0.7183, 0.7331, 0.7183, 0.625, 0.9867, 0.625, 0.9661, 0.625, 0.9661, 0.625, 0.9867, 0.5552, 0.8581, 0.5901, 0.8581, 0.5901, 0.9661, 0.5552, 0.9661, 0.6231, 0.9825, 0.592, 0.9825, 0.592, 0.9825, 0.6231, 0.9825, 0.5552, 0.03175, 0.5901, 0.03175, 0.5901, 0.03373, 0.5552, 0.03373, 0.5552, 0.0, 0.5901, 0.0, 0.5901, 0.03175, 0.5552, 0.03175, 0.5552, 0.7163, 0.5901, 0.7163, 0.5901, 0.7183, 0.5552, 0.7183, 0.5552, 0.9867, 0.5901, 0.9867, 0.5901, 1.0, 0.5552, 1.0, 0.5552, 0.7183, 0.5901, 0.7183, 0.5901, 0.75, 0.5552, 0.75, 0.6231, 0.9825, 0.6231, 0.9703, 0.625, 0.9661, 0.625, 0.9867, 0.592, 0.9825, 0.6231, 0.9825, 0.625, 0.9867, 0.5901, 0.9867, 0.6231, 0.9703, 0.592, 0.9703, 0.5901, 0.9661, 0.625, 0.9661, 0.592, 0.9703, 0.592, 0.9825, 0.5901, 0.9867, 0.5901, 0.9661, 0.557, 0.97, 0.557, 0.9827, 0.5552, 0.9867, 0.5552, 0.9661, 0.557, 0.9827, 0.5883, 0.9827, 0.5901, 0.9867, 0.5552, 0.9867, 0.5883, 0.97, 0.557, 0.97, 0.5552, 0.9661, 0.5901, 0.9661, 0.5883, 0.9827, 0.5883, 0.97, 0.5901, 0.9661, 0.5901, 0.9867, 0.5552, 0.75, 0.5901, 0.75, 0.5901, 0.8581, 0.5552, 0.8581, 0.625, 0.7163, 0.7331, 0.7163, 0.7331, 0.7183, 0.625, 0.7183, 0.625, 0.7183, 0.7331, 0.7183, 0.7331, 0.75, 0.625, 0.75, 0.5547, 0.75, 0.5548, 0.75, 0.5548, 0.8581, 0.5547, 0.8581, 0.5548, 0.75, 0.5552, 0.75, 0.5552, 0.8581, 0.5548, 0.8581, 0.5901, 0.75, 0.625, 0.75, 0.625, 0.8581, 0.5901, 0.8581, 0.625, 0.9661, 0.625, 0.8581, 0.625, 0.8581, 0.625, 0.9661, 0.6231, 0.9825, 0.592, 0.9825, 0.592, 0.9825, 0.6231, 0.9825, 0.592, 0.9825, 0.592, 0.9703, 0.592, 0.9703, 0.592, 0.9825, 0.6231, 0.9703, 0.6231, 0.9825, 0.6231, 0.9825, 0.6231, 0.9703, 0.557, 0.97, 0.5883, 0.97, 0.5883, 0.97, 0.557, 0.97, 0.5883, 0.9827, 0.557, 0.9827, 0.557, 0.9827, 0.5883, 0.9827, 0.557, 0.9827, 0.557, 0.97, 0.557, 0.97, 0.557, 0.9827, 0.592, 0.9703, 0.6231, 0.9703, 0.6231, 0.9703, 0.592, 0.9703, 0.592, 0.9825, 0.592, 0.9703, 0.592, 0.9703, 0.592, 0.9825, 0.557, 0.97, 0.5883, 0.97, 0.5883, 0.97, 0.557, 0.97, 0.557, 0.9827, 0.557, 0.97, 0.557, 0.97, 0.557, 0.9827, 0.592, 0.9703, 0.6231, 0.9703, 0.6231, 0.9703, 0.592, 0.9703, 0.6231, 0.9703, 0.6231, 0.9825, 0.6231, 0.9825, 0.6231, 0.9703, 0.5883, 0.97, 0.5883, 0.9827, 0.5883, 0.9827, 0.5883, 0.97, 0.5883, 0.9827, 0.557, 0.9827, 0.557, 0.9827, 0.5883, 0.9827, 0.557, 0.97, 0.5883, 0.97, 0.592, 0.9703, 0.6231, 0.9703, 0.5883, 0.97, 0.5883, 0.9827, 0.592, 0.9825, 0.592, 0.9703, 0.5883, 0.9827, 0.557, 0.9827, 0.6231, 0.9825, 0.592, 0.9825, 0.557, 0.9827, 0.557, 0.97, 0.6231, 0.9703, 0.6231, 0.9825, 0.0, 0.0, 0.0, 0.0, 0.0, 0.0, 0.0, 0.0, 0.0, 0.0, 0.0, 0.0, 0.0, 0.0, 0.0, 0.0, 0.0, 0.0, 0.0, 0.0, 0.0, 0.0, 0.0, 0.0, 0.0, 0.0, 0.0, 0.0, 0.0, 0.0, 0.0, 0.0, 0.0, 0.0, 0.0, 0.0, 0.0, 0.0, 0.0, 0.0, 0.0, 0.0, 0.0, 0.0, 0.0, 0.0, 0.0, 0.0, 0.0, 0.0, 0.0, 0.0, 0.0, 0.0, 0.0, 0.0, 0.0, 0.0, 0.0, 0.0, 0.0, 0.0, 0.0, 0.0, 0.0, 0.0, 0.0, 0.0, 0.0, 0.0, 0.0, 0.0, 0.0, 0.0, 0.0, 0.0, 0.0, 0.0, 0.0, 0.0, 0.0, 0.0, 0.0, 0.0, 0.0, 0.0, 0.0, 0.0, 0.0, 0.0, 0.0, 0.0, 0.0, 0.0, 0.0, 0.0, 0.0, 0.0, 0.0, 0.0, 0.0, 0.0, 0.0, 0.0, 0.0, 0.0, 0.0, 0.0, 0.0, 0.0, 0.0, 0.0, 0.0, 0.0, 0.0, 0.0, 0.0, 0.0, 0.0, 0.0, 0.0, 0.0, 0.0, 0.0, 0.0, 0.0, 0.0, 0.0])
me_cube_003.materials.append(mat_material_001)
me_cube_003.materials.append(mat_material_002)
me_cube_003.use_remesh_fix_poles = True
me_cube_003.use_remesh_preserve_attributes = False
me_cube_003.use_mirror_vertex_groups = False
me_cube_003.update()
me_cube = bpy.data.meshes.new('Cube')
me_cube.from_pydata([(-1.0, -0.8747, -16.67), (-1.0, -0.8747, -14.67), (-1.0, 1.125, -16.67), (-1.0, 1.125, -14.67), (1.0, -0.8747, -16.67), (1.0, -0.8747, -14.67), (1.0, 1.125, -16.67), (1.0, 1.125, -14.67)], [], [(0, 1, 3, 2), (2, 3, 7, 6), (6, 7, 5, 4), (4, 5, 1, 0), (2, 6, 4, 0), (7, 3, 1, 5)])
_uv = me_cube.uv_layers.new(name='UVMap')
_uv.uv.foreach_set('vector', [0.375, 0.0, 0.625, 0.0, 0.625, 0.25, 0.375, 0.25, 0.375, 0.25, 0.625, 0.25, 0.625, 0.5, 0.375, 0.5, 0.375, 0.5, 0.625, 0.5, 0.625, 0.75, 0.375, 0.75, 0.375, 0.75, 0.625, 0.75, 0.625, 1.0, 0.375, 1.0, 0.125, 0.5, 0.375, 0.5, 0.375, 0.75, 0.125, 0.75, 0.625, 0.5, 0.875, 0.5, 0.875, 0.75, 0.625, 0.75])
me_cube.materials.append(mat_material_001)
me_cube.use_remesh_fix_poles = True
me_cube.use_remesh_preserve_attributes = False
me_cube.use_mirror_vertex_groups = False
me_cube.update()
me_cube_004 = bpy.data.meshes.new('Cube.004')
me_cube_004.from_pydata([(-1.0, -0.8747, 0.7862), (-1.0, -0.8747, 2.786), (-1.0, 1.125, 0.7862), (-1.0, 1.125, 2.786), (1.0, -0.8747, 0.7862), (1.0, -0.8747, 2.786), (1.0, 1.125, 0.7862), (1.0, 1.125, 2.786)], [], [(0, 1, 3, 2), (2, 3, 7, 6), (6, 7, 5, 4), (4, 5, 1, 0), (2, 6, 4, 0), (7, 3, 1, 5)])
_uv = me_cube_004.uv_layers.new(name='UVMap')
_uv.uv.foreach_set('vector', [0.375, 0.0, 0.625, 0.0, 0.625, 0.25, 0.375, 0.25, 0.375, 0.25, 0.625, 0.25, 0.625, 0.5, 0.375, 0.5, 0.375, 0.5, 0.625, 0.5, 0.625, 0.75, 0.375, 0.75, 0.375, 0.75, 0.625, 0.75, 0.625, 1.0, 0.375, 1.0, 0.125, 0.5, 0.375, 0.5, 0.375, 0.75, 0.125, 0.75, 0.625, 0.5, 0.875, 0.5, 0.875, 0.75, 0.625, 0.75])
me_cube_004.materials.append(mat_material_003)
me_cube_004.use_remesh_fix_poles = True
me_cube_004.use_remesh_preserve_attributes = False
me_cube_004.use_mirror_vertex_groups = False
me_cube_004.update()
me_cube_005 = bpy.data.meshes.new('Cube.005')
me_cube_005.from_pydata([(-1.0, -0.8747, 14.16), (-1.0, -0.8747, 16.16), (-1.0, 1.125, 14.16), (-1.0, 1.125, 16.16), (1.0, -0.8747, 14.16), (1.0, -0.8747, 16.16), (1.0, 1.125, 14.16), (1.0, 1.125, 16.16)], [], [(0, 1, 3, 2), (2, 3, 7, 6), (6, 7, 5, 4), (4, 5, 1, 0), (2, 6, 4, 0), (7, 3, 1, 5)])
_uv = me_cube_005.uv_layers.new(name='UVMap')
_uv.uv.foreach_set('vector', [0.375, 0.0, 0.625, 0.0, 0.625, 0.25, 0.375, 0.25, 0.375, 0.25, 0.625, 0.25, 0.625, 0.5, 0.375, 0.5, 0.375, 0.5, 0.625, 0.5, 0.625, 0.75, 0.375, 0.75, 0.375, 0.75, 0.625, 0.75, 0.625, 1.0, 0.375, 1.0, 0.125, 0.5, 0.375, 0.5, 0.375, 0.75, 0.125, 0.75, 0.625, 0.5, 0.875, 0.5, 0.875, 0.75, 0.625, 0.75])
me_cube_005.materials.append(mat_material_004)
me_cube_005.use_remesh_fix_poles = True
me_cube_005.use_remesh_preserve_attributes = False
me_cube_005.use_mirror_vertex_groups = False
me_cube_005.update()

# ---- objects
ob_cube = bpy.data.objects.new('Cube', me_cube_001)
ob_cube_001 = bpy.data.objects.new('Cube.001', me_cube_002)
ob_cube_002 = bpy.data.objects.new('Cube.002', me_cube_003)
ob_cube_003 = bpy.data.objects.new('Cube.003', me_cube)
ob_cube_004 = bpy.data.objects.new('Cube.004', me_cube_004)
ob_cube_005 = bpy.data.objects.new('Cube.005', me_cube_005)

# ---- transforms, parenting, visibility, modifiers, constraints
ob_cube.location = (0.0, 0.0, 0.0)
ob_cube.rotation_euler = (1.571, -0.0, 0.0)
ob_cube.lineart.crease_threshold = 0.0
ob_cube_001.location = (0.0, 0.0, 0.0)
ob_cube_001.rotation_euler = (1.571, -0.0, 0.0)
ob_cube_001.lineart.crease_threshold = 0.0
ob_cube_002.location = (0.0, 0.0, 0.0)
ob_cube_002.rotation_euler = (1.571, -0.0, 0.0)
ob_cube_002.lineart.crease_threshold = 0.0
ob_cube_003.location = (0.0, 3.725e-09, -2.98e-08)
ob_cube_003.scale = (0.3865, 0.3203, 0.02711)
ob_cube_003.lineart.crease_threshold = 0.0
ob_cube_004.location = (0.0, 3.725e-09, 3.725e-09)
ob_cube_004.scale = (0.3865, 0.3203, 0.02711)
ob_cube_004.lineart.crease_threshold = 0.0
ob_cube_005.location = (0.0, 3.725e-09, 2.98e-08)
ob_cube_005.scale = (0.3865, 0.3203, 0.02711)
ob_cube_005.lineart.crease_threshold = 0.0

# ---- collection membership
col_collection.objects.link(ob_cube)
col_collection.objects.link(ob_cube_001)
col_collection.objects.link(ob_cube_002)
col_collection.objects.link(ob_cube_003)
col_collection.objects.link(ob_cube_004)
col_collection.objects.link(ob_cube_005)

# ---- scene / render settings (as saved in the file)
scene.frame_start = 1; scene.frame_end = 250; scene.frame_set(26)
scene.render.engine = 'BLENDER_EEVEE_NEXT'
scene.cycles.use_denoising = False
scene.cycles.samples = 128
scene.cycles.sampling_pattern = 'TABULATED_SOBOL'
scene.cycles.use_adaptive_sampling = False
scene.cycles.use_light_tree = False
scene.view_settings.view_transform = 'Filmic'
bpy.context.view_layer.update()

# ---- added for rendering (the .blend has no active camera and no usable light): camera, sun
cam_auto = bpy.data.cameras.new('AutoCamera')
cam_auto.lens = 50.0
cam_auto.sensor_width = 36.0
cam_auto.clip_end = 1000.0
ob_auto_camera = bpy.data.objects.new('AutoCamera', cam_auto)
scene.collection.objects.link(ob_auto_camera)
ob_auto_camera.location = (2.00711, -2.46208, 1.60534)
ob_auto_camera.rotation_euler = (1.09748, -7.21219e-08, 0.694738)
scene.camera = ob_auto_camera
light_auto_sun = bpy.data.lights.new('AutoSun', 'SUN')
light_auto_sun.energy = 3.0
light_auto_sun.angle = 0.0523599
ob_auto_sun = bpy.data.objects.new('AutoSun', light_auto_sun)
scene.collection.objects.link(ob_auto_sun)
ob_auto_sun.rotation_euler = (0.872665, 0.174533, 0.523599)
bpy.context.view_layer.update()
